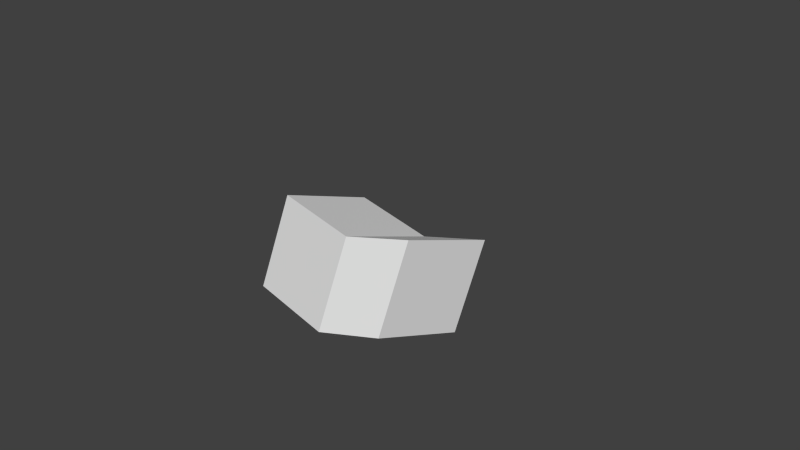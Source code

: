 # Source: skinnedCubeExtendedPosed.blend  (saved by Blender 2.76.0; exported with 4.5.12 LTS)
import bpy
from mathutils import Matrix  # noqa: F401  (used for matrix-valued properties, if any)

bpy.ops.wm.read_factory_settings(use_empty=True)
scene = bpy.context.scene
scene.name = 'Scene'

# ---- collections
col_collection_1 = bpy.data.collections.new('Collection 1'); scene.collection.children.link(col_collection_1)

# ---- materials (node trees are filled in below, after node groups)
mat_material = bpy.data.materials.new('Material')
mat_material.alpha_threshold = 0.0
mat_material.use_transparent_shadow = False
mat_material.roughness = 0.5
mat_material.line_color = (0.0, 0.0, 0.0, 1.0)

# ---- material node trees

# ---- world
world_world = bpy.data.worlds.new('World'); scene.world = world_world
world_world.color = (0.05088, 0.05088, 0.05088)
world_world.use_sun_shadow = False
world_world.sun_shadow_jitter_overblur = 0.0
world_world.cycles.sampling_method = 'MANUAL'
world_world.cycles.sample_map_resolution = 256

# ---- meshes
me_cube_002 = bpy.data.meshes.new('Cube.002')
me_cube_002.from_pydata([(-1.0, -1.0, -1.0), (-1.0, -1.0, 1.0), (-1.0, 1.0, -1.0), (-1.0, 1.0, 1.0), (1.0, -1.0, -1.0), (1.0, -1.0, 1.0), (1.0, 1.0, -1.0), (1.0, 1.0, 1.0), (-0.5595, -0.5595, 2.148), (-0.5595, 1.441, 2.148), (1.441, -0.5595, 2.148), (1.441, 1.441, 2.148)], [], [(1, 3, 2, 0), (3, 7, 6, 2), (7, 5, 4, 6), (5, 1, 0, 4), (0, 2, 6, 4), (3, 1, 8, 9), (10, 11, 9, 8), (1, 5, 10, 8), (7, 3, 9, 11), (5, 7, 11, 10)])
_uv = me_cube_002.uv_layers.new(name='UVMap')
_uv.uv.foreach_set('vector', [0.0, 0.0, 1.0, 0.0, 1.0, 1.0, 0.0, 1.0, 0.0, 0.0, 1.0, 0.0, 1.0, 1.0, 0.0, 1.0, 0.0, 0.0, 1.0, 0.0, 1.0, 1.0, 0.0, 1.0, 0.0, 0.0, 1.0, 0.0, 1.0, 1.0, 0.0, 1.0, 0.0, 0.0, 1.0, 0.0, 1.0, 1.0, 0.0, 1.0, 1.0, 0.0, 0.0, 0.0, 0.0, 0.0, 1.0, 0.0, 0.0, 0.0, 1.0, 0.0, 1.0, 1.0, 0.0, 1.0, 1.0, 0.0, 0.0, 0.0, 0.0, 0.0, 1.0, 0.0, 1.0, 0.0, 0.0, 0.0, 0.0, 0.0, 1.0, 0.0, 1.0, 0.0, 0.0, 0.0, 0.0, 0.0, 1.0, 0.0])
me_cube_002.materials.append(mat_material)
me_cube_002.use_remesh_preserve_volume = False
me_cube_002.use_remesh_preserve_attributes = False
me_cube_002.use_mirror_vertex_groups = False
me_cube_002.update()
arm_armature_001 = bpy.data.armatures.new('Armature.001')  # bones are not reproduced

# ---- objects
ob_armature = bpy.data.objects.new('Armature', arm_armature_001)
ob_cube = bpy.data.objects.new('Cube', me_cube_002)

# ---- transforms, parenting, visibility, modifiers, constraints
ob_armature.location = (0.06972, -0.3324, -0.6891)
ob_armature.rotation_euler = (-1.727, 1.249, -1.933)
ob_armature.scale = (1.738, 1.738, 1.738)
ob_armature.lineart.crease_threshold = 0.0
ob_cube.parent = ob_armature
ob_cube.matrix_parent_inverse = Matrix(((0.5753, 0.0, 0.0, -0.04011), (0.0, 0.5753, 0.0, 0.1912), (0.0, 0.0, 0.5753, 0.3965), (0.0, 0.0, 0.0, 1.0)))
ob_cube.location = (0.06962, -0.3247, 0.1722)
ob_cube.rotation_mode = 'QUATERNION'
ob_cube.rotation_quaternion = (0.7071, 0.0, 0.0, 0.7071)
ob_cube.lineart.crease_threshold = 0.0
_vg = ob_cube.vertex_groups.new(name='Cube')
_vg.add([0, 1, 2, 3, 4, 5, 6, 7, 8, 9, 10, 11], 1.0, 'REPLACE')
_vg = ob_cube.vertex_groups.new(name='Bone')
for _i, _w in zip([0, 1, 2, 3, 4, 5, 6, 7, 8, 9, 10, 11], [0.9025, 0.4752, 0.8675, 0.1284, 0.9071, 0.4682, 0.8542, 0.1159, 0.1033, 0.03188, 0.1454, 0.01489]): _vg.add([_i], _w, 'REPLACE')
_vg = ob_cube.vertex_groups.new(name='Bone.001')
for _i, _w in zip([0, 1, 2, 3, 4, 5, 6, 7, 8, 9, 10, 11], [0.09748, 0.5248, 0.1325, 0.8716, 0.09289, 0.5318, 0.1458, 0.8841, 0.8967, 0.9591, 0.8546, 0.9676]): _vg.add([_i], _w, 'REPLACE')
_m = ob_cube.modifiers.new('Armature', 'ARMATURE')
_m = ob_cube.modifiers.new('Armature.001', 'ARMATURE')
_m.object = ob_armature

# ---- collection membership
col_collection_1.objects.link(ob_armature)
col_collection_1.objects.link(ob_cube)

# ---- scene / render settings (as saved in the file)
scene.frame_start = 1; scene.frame_end = 167; scene.frame_set(58)
scene.render.engine = 'BLENDER_EEVEE_NEXT'
scene.render.resolution_percentage = 50
scene.render.dither_intensity = 0.0
scene.cycles.use_denoising = False
scene.cycles.samples = 10
scene.cycles.sampling_pattern = 'TABULATED_SOBOL'
scene.cycles.light_sampling_threshold = 0.0
scene.cycles.use_adaptive_sampling = False
scene.cycles.use_light_tree = False
scene.cycles.blur_glossy = 0.0
scene.cycles.pixel_filter_type = 'GAUSSIAN'
scene.cycles.sample_clamp_indirect = 0.0
scene.view_settings.view_transform = 'Standard'
bpy.context.view_layer.update()

# ---- added for rendering (the .blend has no active camera and no usable light): camera, sun
cam_auto = bpy.data.cameras.new('AutoCamera')
cam_auto.lens = 50.0
cam_auto.sensor_width = 36.0
cam_auto.clip_end = 1000.0
ob_auto_camera = bpy.data.objects.new('AutoCamera', cam_auto)
scene.collection.objects.link(ob_auto_camera)
ob_auto_camera.location = (14.2742, -14.7467, 10.0716)
ob_auto_camera.rotation_euler = (1.09748, -7.21219e-08, 0.694738)
scene.camera = ob_auto_camera
light_auto_sun = bpy.data.lights.new('AutoSun', 'SUN')
light_auto_sun.energy = 3.0
light_auto_sun.angle = 0.0523599
ob_auto_sun = bpy.data.objects.new('AutoSun', light_auto_sun)
scene.collection.objects.link(ob_auto_sun)
ob_auto_sun.rotation_euler = (0.872665, 0.174533, 0.523599)
bpy.context.view_layer.update()
